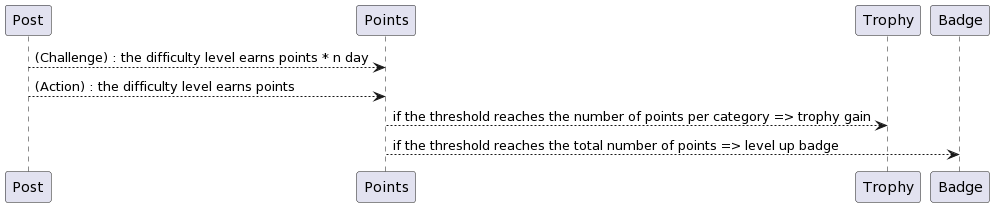

The diagram above was rendered by PlantUML. Its source (embedded in the PNG):
@startuml
Post --> Points : (Challenge) : the difficulty level earns points * n day
Post --> Points : (Action) : the difficulty level earns points
Points --> Trophy : if the threshold reaches the number of points per category => trophy gain
Points --> Badge : if the threshold reaches the total number of points => level up badge
@enduml